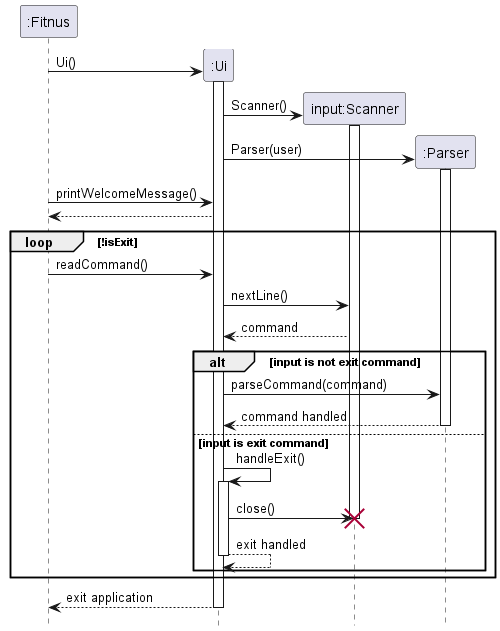

The diagram above was rendered by PlantUML. Its source (embedded in the PNG):
@startuml
'https://plantuml.com/sequence-diagram

participant ":Fitnus" as Fitnus
participant ":Ui" as Ui
participant "input:Scanner" as Scanner
participant ":Parser" as Parser

hide footbox

Fitnus -> Ui **: Ui()
activate Ui
Ui -> Scanner**: Scanner()
activate Scanner
Ui -> Parser**: Parser(user)
activate Parser

Fitnus -> Ui: printWelcomeMessage()
Ui --> Fitnus

loop !isExit
Fitnus -> Ui: readCommand()

Ui -> Scanner: nextLine()
Scanner --> Ui: command

'Ui --> Ui ++: showLine()
'Ui --> Ui --:

alt input is not exit command
Ui -> Parser: parseCommand(command)
Parser --> Ui: command handled

else input is exit command
deactivate Parser

Ui -> Ui ++: handleExit()
Ui -> Scanner: close()
destroy Scanner
Ui --> Ui --: exit handled
end
end


Ui --> Fitnus --: exit application

@enduml